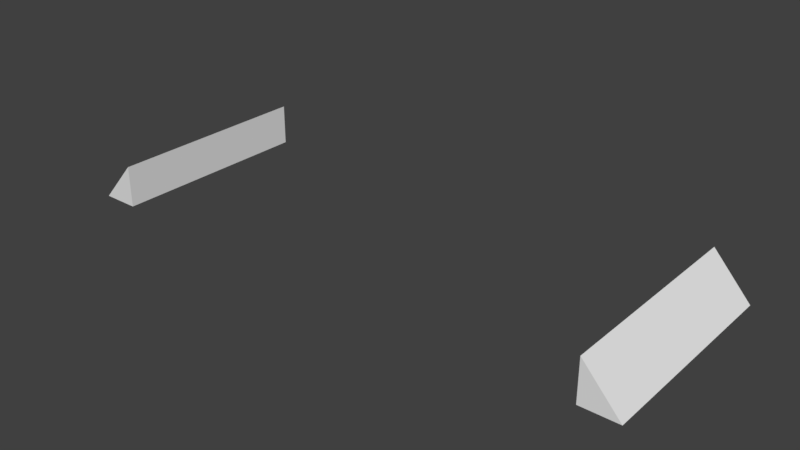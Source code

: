 # Source: bridge.blend  (saved by Blender 2.79.0; exported with 4.5.12 LTS)
import bpy
from mathutils import Matrix  # noqa: F401  (used for matrix-valued properties, if any)

bpy.ops.wm.read_factory_settings(use_empty=True)
scene = bpy.context.scene
scene.name = 'Scene'

# ---- collections
col_collection_1 = bpy.data.collections.new('Collection 1'); scene.collection.children.link(col_collection_1)

# ---- materials (node trees are filled in below, after node groups)
mat_material = bpy.data.materials.new('Material')
mat_material.alpha_threshold = 0.0
mat_material.use_transparent_shadow = False
mat_material.roughness = 0.5
mat_material.line_color = (0.0, 0.0, 0.0, 1.0)

# ---- material node trees

# ---- world
world_world = bpy.data.worlds.new('World'); scene.world = world_world
world_world.color = (0.05088, 0.05088, 0.05088)
world_world.use_sun_shadow = False
world_world.sun_shadow_jitter_overblur = 0.0
world_world.cycles.sampling_method = 'MANUAL'

# ---- meshes
me_cube_002 = bpy.data.meshes.new('Cube.002')
me_cube_002.from_pydata([(0.0, 1.0, 0.0), (0.0, -1.0, 0.0), (4.768e-07, 1.0, 1.0), (-6.557e-07, -1.0, 1.0), (0.15, 1.0, 0.0), (0.15, -1.0, 0.0)], [], [(3, 5, 4, 2), (2, 4, 0), (3, 1, 5), (2, 0, 1, 3)])
_uv = me_cube_002.uv_layers.new(name='UVMap')
_uv.uv.foreach_set('vector', [0.0, 0.0, 0.4679, 8.891e-08, 0.4679, 0.9944, 4.137e-07, 0.9944, 0.9992, 0.4972, 0.9992, 1.0, 0.9306, 0.9889, 1.0, 0.0, 1.0, 0.4972, 0.9306, 0.4972, 0.9306, 0.9944, 0.4679, 0.9944, 0.4679, 2.667e-07, 0.9306, 0.0])
me_cube_002.materials.append(mat_material)
me_cube_002.use_remesh_preserve_volume = False
me_cube_002.use_remesh_preserve_attributes = False
me_cube_002.use_mirror_vertex_groups = False
me_cube_002.update()
me_cube_001 = bpy.data.meshes.new('Cube.001')
me_cube_001.from_pydata([(-1.192e-07, -1.0, 0.0), (3.576e-07, 1.0, 0.0), (-3.576e-07, -1.0, 1.0), (5.96e-08, 1.0, 1.0), (-0.15, -1.0, 0.0), (-0.15, 1.0, 0.0)], [], [(3, 5, 4, 2), (2, 4, 0), (3, 1, 5), (2, 0, 1, 3)])
_uv = me_cube_001.uv_layers.new(name='UVMap')
_uv.uv.foreach_set('vector', [0.0, 1.482e-07, 0.4679, 0.0, 0.4679, 0.9944, 5.516e-08, 0.9944, 0.9992, 0.0, 0.9992, 0.5028, 0.9306, 0.4917, 1.0, 0.5028, 1.0, 1.0, 0.9306, 1.0, 0.4679, 2.964e-08, 0.9306, 0.0, 0.9306, 0.9944, 0.4679, 0.9944])
me_cube_001.materials.append(mat_material)
me_cube_001.use_remesh_preserve_volume = False
me_cube_001.use_remesh_preserve_attributes = False
me_cube_001.use_mirror_vertex_groups = False
me_cube_001.update()

# ---- objects
ob_ramp2 = bpy.data.objects.new('ramp2', me_cube_002)
ob_ramp1 = bpy.data.objects.new('ramp1', me_cube_001)

# ---- transforms, parenting, visibility, modifiers, constraints
ob_ramp2.location = (6.0, 0.0, 0.0)
ob_ramp2.scale = (6.0, 2.5, 1.0)
ob_ramp2.lock_rotations_4d = False
ob_ramp2.empty_display_type = 'ARROWS'
ob_ramp2.lineart.crease_threshold = 0.0
ob_ramp1.location = (-6.0, 0.0, 0.0)
ob_ramp1.scale = (6.0, 2.5, 1.0)
ob_ramp1.lock_rotations_4d = False
ob_ramp1.empty_display_type = 'ARROWS'
ob_ramp1.lineart.crease_threshold = 0.0

# ---- collection membership
col_collection_1.objects.link(ob_ramp2)
col_collection_1.objects.link(ob_ramp1)

# ---- scene / render settings (as saved in the file)
scene.frame_start = 1; scene.frame_end = 250; scene.frame_set(1)
scene.render.engine = 'BLENDER_EEVEE_NEXT'
scene.render.resolution_percentage = 50
scene.render.dither_intensity = 0.0
scene.cycles.use_denoising = False
scene.cycles.samples = 128
scene.cycles.sampling_pattern = 'TABULATED_SOBOL'
scene.cycles.use_adaptive_sampling = False
scene.cycles.use_light_tree = False
scene.cycles.blur_glossy = 0.0
scene.cycles.sample_clamp_indirect = 0.0
scene.view_settings.view_transform = 'Standard'
bpy.context.view_layer.update()

# ---- added for rendering (the .blend has no active camera and no usable light): camera, sun
cam_auto = bpy.data.cameras.new('AutoCamera')
cam_auto.lens = 50.0
cam_auto.sensor_width = 36.0
cam_auto.clip_end = 1000.0
ob_auto_camera = bpy.data.objects.new('AutoCamera', cam_auto)
scene.collection.objects.link(ob_auto_camera)
ob_auto_camera.location = (13.6118, -16.3342, 11.3895)
ob_auto_camera.rotation_euler = (1.09748, -7.21219e-08, 0.694738)
scene.camera = ob_auto_camera
light_auto_sun = bpy.data.lights.new('AutoSun', 'SUN')
light_auto_sun.energy = 3.0
light_auto_sun.angle = 0.0523599
ob_auto_sun = bpy.data.objects.new('AutoSun', light_auto_sun)
scene.collection.objects.link(ob_auto_sun)
ob_auto_sun.rotation_euler = (0.872665, 0.174533, 0.523599)
bpy.context.view_layer.update()
